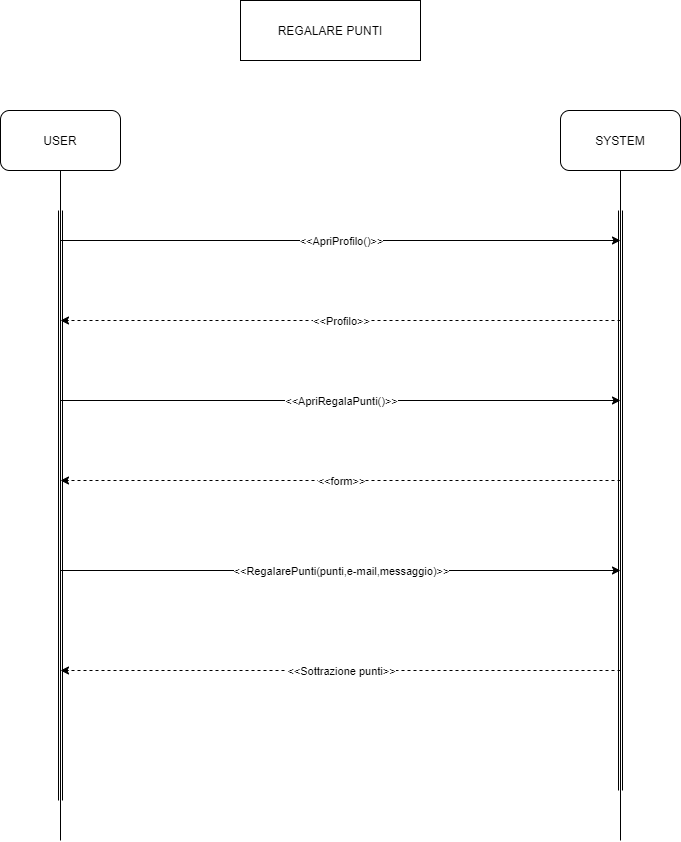

The diagram above was exported from draw.io. Its source (the exported page's mxGraphModel, read from the mxfile embedded in the PNG):
<mxGraphModel dx="852" dy="494" grid="1" gridSize="10" guides="1" tooltips="1" connect="1" arrows="1" fold="1" page="1" pageScale="1" pageWidth="1600" pageHeight="1200" math="0" shadow="0">
  <root>
    <mxCell id="0" />
    <mxCell id="1" parent="0" />
    <mxCell id="pZG9d-gnA-NLlTHkJzEd-1" value="USER" style="rounded=1;whiteSpace=wrap;html=1;" parent="1" vertex="1">
      <mxGeometry x="310" y="140" width="120" height="60" as="geometry" />
    </mxCell>
    <mxCell id="pZG9d-gnA-NLlTHkJzEd-2" value="SYSTEM" style="rounded=1;whiteSpace=wrap;html=1;" parent="1" vertex="1">
      <mxGeometry x="870" y="140" width="120" height="60" as="geometry" />
    </mxCell>
    <mxCell id="pZG9d-gnA-NLlTHkJzEd-3" value="" style="endArrow=none;html=1;exitX=0.5;exitY=1;exitDx=0;exitDy=0;" parent="1" source="pZG9d-gnA-NLlTHkJzEd-1" edge="1">
      <mxGeometry width="50" height="50" relative="1" as="geometry">
        <mxPoint x="770" y="630" as="sourcePoint" />
        <mxPoint x="370" y="870" as="targetPoint" />
      </mxGeometry>
    </mxCell>
    <mxCell id="pZG9d-gnA-NLlTHkJzEd-4" value="" style="endArrow=none;html=1;entryX=0.5;entryY=1;entryDx=0;entryDy=0;" parent="1" target="pZG9d-gnA-NLlTHkJzEd-2" edge="1">
      <mxGeometry width="50" height="50" relative="1" as="geometry">
        <mxPoint x="930" y="870" as="sourcePoint" />
        <mxPoint x="820" y="580" as="targetPoint" />
      </mxGeometry>
    </mxCell>
    <mxCell id="pZG9d-gnA-NLlTHkJzEd-5" value="" style="shape=link;html=1;" parent="1" edge="1">
      <mxGeometry width="100" relative="1" as="geometry">
        <mxPoint x="370" y="240" as="sourcePoint" />
        <mxPoint x="370" y="830" as="targetPoint" />
      </mxGeometry>
    </mxCell>
    <mxCell id="pZG9d-gnA-NLlTHkJzEd-6" value="" style="shape=link;html=1;" parent="1" edge="1">
      <mxGeometry width="100" relative="1" as="geometry">
        <mxPoint x="930" y="240" as="sourcePoint" />
        <mxPoint x="930" y="820" as="targetPoint" />
      </mxGeometry>
    </mxCell>
    <mxCell id="pZG9d-gnA-NLlTHkJzEd-8" value="REGALARE PUNTI" style="rounded=0;whiteSpace=wrap;html=1;" parent="1" vertex="1">
      <mxGeometry x="550" y="30" width="180" height="60" as="geometry" />
    </mxCell>
    <mxCell id="pZG9d-gnA-NLlTHkJzEd-16" value="" style="endArrow=classic;html=1;" parent="1" edge="1">
      <mxGeometry relative="1" as="geometry">
        <mxPoint x="370" y="270" as="sourcePoint" />
        <mxPoint x="930" y="270" as="targetPoint" />
        <Array as="points">
          <mxPoint x="650" y="270" />
        </Array>
      </mxGeometry>
    </mxCell>
    <mxCell id="pZG9d-gnA-NLlTHkJzEd-17" value="&amp;lt;&amp;lt;ApriProfilo()&amp;gt;&amp;gt;" style="edgeLabel;resizable=0;html=1;align=center;verticalAlign=middle;" parent="pZG9d-gnA-NLlTHkJzEd-16" connectable="0" vertex="1">
      <mxGeometry relative="1" as="geometry" />
    </mxCell>
    <mxCell id="pZG9d-gnA-NLlTHkJzEd-19" value="" style="endArrow=classic;html=1;dashed=1;" parent="1" edge="1">
      <mxGeometry relative="1" as="geometry">
        <mxPoint x="930" y="350" as="sourcePoint" />
        <mxPoint x="370" y="350" as="targetPoint" />
      </mxGeometry>
    </mxCell>
    <mxCell id="pZG9d-gnA-NLlTHkJzEd-20" value="&amp;lt;&amp;lt;Profilo&amp;gt;&amp;gt;" style="edgeLabel;resizable=0;html=1;align=center;verticalAlign=middle;" parent="pZG9d-gnA-NLlTHkJzEd-19" connectable="0" vertex="1">
      <mxGeometry relative="1" as="geometry" />
    </mxCell>
    <mxCell id="pZG9d-gnA-NLlTHkJzEd-26" value="" style="endArrow=classic;html=1;" parent="1" edge="1">
      <mxGeometry relative="1" as="geometry">
        <mxPoint x="370" y="430" as="sourcePoint" />
        <mxPoint x="929.9999999999998" y="430" as="targetPoint" />
        <Array as="points">
          <mxPoint x="649.9999999999998" y="430" />
        </Array>
      </mxGeometry>
    </mxCell>
    <mxCell id="pZG9d-gnA-NLlTHkJzEd-27" value="&amp;lt;&amp;lt;ApriRegalaPunti()&amp;gt;&amp;gt;" style="edgeLabel;resizable=0;html=1;align=center;verticalAlign=middle;" parent="pZG9d-gnA-NLlTHkJzEd-26" connectable="0" vertex="1">
      <mxGeometry relative="1" as="geometry" />
    </mxCell>
    <mxCell id="pZG9d-gnA-NLlTHkJzEd-30" value="" style="endArrow=classic;html=1;dashed=1;" parent="1" edge="1">
      <mxGeometry relative="1" as="geometry">
        <mxPoint x="930" y="510" as="sourcePoint" />
        <mxPoint x="370.0000000000002" y="510" as="targetPoint" />
      </mxGeometry>
    </mxCell>
    <mxCell id="pZG9d-gnA-NLlTHkJzEd-31" value="&amp;lt;&amp;lt;form&amp;gt;&amp;gt;" style="edgeLabel;resizable=0;html=1;align=center;verticalAlign=middle;" parent="pZG9d-gnA-NLlTHkJzEd-30" connectable="0" vertex="1">
      <mxGeometry relative="1" as="geometry" />
    </mxCell>
    <mxCell id="pZG9d-gnA-NLlTHkJzEd-32" value="" style="endArrow=classic;html=1;" parent="1" edge="1">
      <mxGeometry relative="1" as="geometry">
        <mxPoint x="370" y="600" as="sourcePoint" />
        <mxPoint x="929.9999999999998" y="600" as="targetPoint" />
        <Array as="points">
          <mxPoint x="649.9999999999998" y="600" />
        </Array>
      </mxGeometry>
    </mxCell>
    <mxCell id="pZG9d-gnA-NLlTHkJzEd-33" value="&amp;lt;&amp;lt;RegalarePunti(punti,e-mail,messaggio)&amp;gt;&amp;gt;" style="edgeLabel;resizable=0;html=1;align=center;verticalAlign=middle;" parent="pZG9d-gnA-NLlTHkJzEd-32" connectable="0" vertex="1">
      <mxGeometry relative="1" as="geometry" />
    </mxCell>
    <mxCell id="pZG9d-gnA-NLlTHkJzEd-58" value="" style="endArrow=classic;html=1;dashed=1;" parent="1" edge="1">
      <mxGeometry relative="1" as="geometry">
        <mxPoint x="930" y="700" as="sourcePoint" />
        <mxPoint x="370.0000000000002" y="700" as="targetPoint" />
      </mxGeometry>
    </mxCell>
    <mxCell id="pZG9d-gnA-NLlTHkJzEd-59" value="&amp;lt;&amp;lt;Sottrazione punti&amp;gt;&amp;gt;" style="edgeLabel;resizable=0;html=1;align=center;verticalAlign=middle;" parent="pZG9d-gnA-NLlTHkJzEd-58" connectable="0" vertex="1">
      <mxGeometry relative="1" as="geometry" />
    </mxCell>
  </root>
</mxGraphModel>